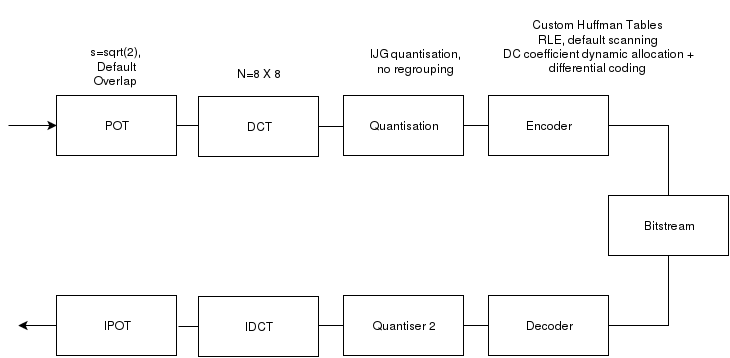

The diagram above was exported from draw.io. Its source (the exported page's mxGraphModel, read from the mxfile embedded in the PNG):
<mxGraphModel dx="1434" dy="768" grid="1" gridSize="10" guides="1" tooltips="1" connect="1" arrows="1" fold="1" page="1" pageScale="1" pageWidth="1169" pageHeight="826" background="#ffffff" math="0" shadow="0">
  <root>
    <mxCell id="0" />
    <mxCell id="1" parent="0" />
    <mxCell id="11" style="edgeStyle=orthogonalEdgeStyle;rounded=0;html=1;exitX=1;exitY=0.5;entryX=0;entryY=0.5;endArrow=none;endFill=0;jettySize=auto;orthogonalLoop=1;strokeColor=#000000;" edge="1" parent="1" source="2" target="3">
      <mxGeometry relative="1" as="geometry" />
    </mxCell>
    <mxCell id="2" value="POT" style="whiteSpace=wrap;html=1;" vertex="1" parent="1">
      <mxGeometry x="178" y="150" width="120" height="60" as="geometry" />
    </mxCell>
    <mxCell id="12" style="edgeStyle=orthogonalEdgeStyle;rounded=0;html=1;exitX=1;exitY=0.5;entryX=0;entryY=0.5;endArrow=none;endFill=0;jettySize=auto;orthogonalLoop=1;strokeColor=#000000;" edge="1" parent="1" source="3" target="4">
      <mxGeometry relative="1" as="geometry" />
    </mxCell>
    <mxCell id="3" value="DCT" style="whiteSpace=wrap;html=1;" vertex="1" parent="1">
      <mxGeometry x="320" y="151" width="120" height="60" as="geometry" />
    </mxCell>
    <mxCell id="13" style="edgeStyle=orthogonalEdgeStyle;rounded=0;html=1;exitX=1;exitY=0.5;endArrow=none;endFill=0;jettySize=auto;orthogonalLoop=1;strokeColor=#000000;" edge="1" parent="1" source="4" target="5">
      <mxGeometry relative="1" as="geometry" />
    </mxCell>
    <mxCell id="4" value="Quantisation" style="whiteSpace=wrap;html=1;" vertex="1" parent="1">
      <mxGeometry x="465" y="150" width="120" height="60" as="geometry" />
    </mxCell>
    <mxCell id="14" style="edgeStyle=orthogonalEdgeStyle;rounded=0;html=1;exitX=1;exitY=0.5;entryX=0.5;entryY=0;endArrow=none;endFill=0;jettySize=auto;orthogonalLoop=1;strokeColor=#000000;" edge="1" parent="1" source="5" target="6">
      <mxGeometry relative="1" as="geometry" />
    </mxCell>
    <mxCell id="5" value="Encoder" style="whiteSpace=wrap;html=1;" vertex="1" parent="1">
      <mxGeometry x="610" y="150" width="120" height="60" as="geometry" />
    </mxCell>
    <mxCell id="15" style="edgeStyle=orthogonalEdgeStyle;rounded=0;html=1;exitX=0.5;exitY=1;entryX=1;entryY=0.5;endArrow=none;endFill=0;jettySize=auto;orthogonalLoop=1;strokeColor=#000000;" edge="1" parent="1" source="6" target="10">
      <mxGeometry relative="1" as="geometry" />
    </mxCell>
    <mxCell id="6" value="Bitstream" style="whiteSpace=wrap;html=1;" vertex="1" parent="1">
      <mxGeometry x="730" y="250" width="120" height="60" as="geometry" />
    </mxCell>
    <mxCell id="7" value="IPOT" style="whiteSpace=wrap;html=1;" vertex="1" parent="1">
      <mxGeometry x="178" y="350" width="120" height="60" as="geometry" />
    </mxCell>
    <mxCell id="18" style="edgeStyle=orthogonalEdgeStyle;rounded=0;html=1;exitX=0;exitY=0.5;endArrow=none;endFill=0;jettySize=auto;orthogonalLoop=1;strokeColor=#000000;" edge="1" parent="1" source="8">
      <mxGeometry relative="1" as="geometry">
        <mxPoint x="300" y="381" as="targetPoint" />
      </mxGeometry>
    </mxCell>
    <mxCell id="8" value="IDCT" style="whiteSpace=wrap;html=1;" vertex="1" parent="1">
      <mxGeometry x="320" y="351" width="120" height="60" as="geometry" />
    </mxCell>
    <mxCell id="17" style="edgeStyle=orthogonalEdgeStyle;rounded=0;html=1;exitX=0;exitY=0.5;entryX=1;entryY=0.5;endArrow=none;endFill=0;jettySize=auto;orthogonalLoop=1;strokeColor=#000000;" edge="1" parent="1" source="9" target="8">
      <mxGeometry relative="1" as="geometry" />
    </mxCell>
    <mxCell id="9" value="Quantiser 2&lt;br&gt;" style="whiteSpace=wrap;html=1;" vertex="1" parent="1">
      <mxGeometry x="465" y="350" width="120" height="60" as="geometry" />
    </mxCell>
    <mxCell id="16" style="edgeStyle=orthogonalEdgeStyle;rounded=0;html=1;exitX=0;exitY=0.5;entryX=1;entryY=0.5;endArrow=none;endFill=0;jettySize=auto;orthogonalLoop=1;strokeColor=#000000;" edge="1" parent="1" source="10" target="9">
      <mxGeometry relative="1" as="geometry" />
    </mxCell>
    <mxCell id="10" value="Decoder" style="whiteSpace=wrap;html=1;" vertex="1" parent="1">
      <mxGeometry x="610" y="350" width="120" height="60" as="geometry" />
    </mxCell>
    <mxCell id="20" value="" style="endArrow=classic;html=1;strokeColor=#000000;exitX=0;exitY=0.5;" edge="1" parent="1" source="7">
      <mxGeometry width="50" height="50" relative="1" as="geometry">
        <mxPoint x="160" y="360" as="sourcePoint" />
        <mxPoint x="140" y="380" as="targetPoint" />
      </mxGeometry>
    </mxCell>
    <mxCell id="21" value="" style="endArrow=classic;html=1;strokeColor=#000000;entryX=0;entryY=0.5;" edge="1" parent="1" target="2">
      <mxGeometry width="50" height="50" relative="1" as="geometry">
        <mxPoint x="130" y="180" as="sourcePoint" />
        <mxPoint x="160" y="150" as="targetPoint" />
      </mxGeometry>
    </mxCell>
    <mxCell id="22" value="s=sqrt(2),&lt;br&gt;Default Overlap&lt;br&gt;" style="text;html=1;strokeColor=none;fillColor=none;align=center;verticalAlign=middle;whiteSpace=wrap;overflow=hidden;" vertex="1" parent="1">
      <mxGeometry x="194" y="95" width="88" height="50" as="geometry" />
    </mxCell>
    <mxCell id="23" value="N=8 X 8&lt;br&gt;" style="text;html=1;strokeColor=none;fillColor=none;align=center;verticalAlign=middle;whiteSpace=wrap;overflow=hidden;" vertex="1" parent="1">
      <mxGeometry x="350" y="115" width="60" height="25" as="geometry" />
    </mxCell>
    <mxCell id="24" value="IJG quantisation,&lt;br&gt;no regrouping&lt;br&gt;" style="text;html=1;strokeColor=none;fillColor=none;align=center;verticalAlign=middle;whiteSpace=wrap;overflow=hidden;" vertex="1" parent="1">
      <mxGeometry x="490" y="91" width="95" height="48" as="geometry" />
    </mxCell>
    <mxCell id="25" value="Custom Huffman Tables&lt;br&gt;RLE, default scanning &lt;br&gt;DC coefficient dynamic allocation + differential coding&lt;br&gt;" style="text;html=1;strokeColor=none;fillColor=none;align=center;verticalAlign=middle;whiteSpace=wrap;overflow=hidden;" vertex="1" parent="1">
      <mxGeometry x="610" y="56" width="220" height="89" as="geometry" />
    </mxCell>
  </root>
</mxGraphModel>